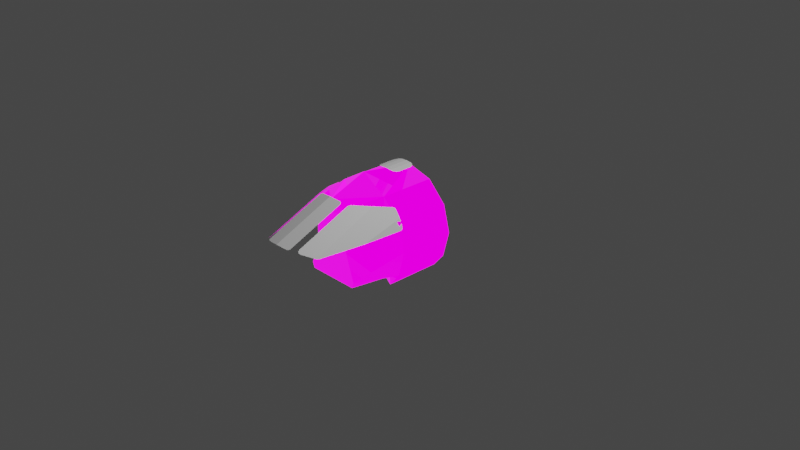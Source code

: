 # Source: mk1Cockpit.blend  (saved by Blender 3.1.7; exported with 4.5.12 LTS)
import bpy
from mathutils import Matrix  # noqa: F401  (used for matrix-valued properties, if any)

bpy.ops.wm.read_factory_settings(use_empty=True)
scene = bpy.context.scene
scene.name = 'Scene'

# ---- collections
col_collection = bpy.data.collections.new('Collection'); scene.collection.children.link(col_collection)

# ---- images (referenced by path relative to the original .blend; pixels are not part of the script)
import os
ASSET_DIR = os.environ.get("B2B_ASSET_DIR", "")  # directory of the original .blend (textures are referenced by path, not embedded)
HERE = os.path.dirname(os.path.abspath(__file__))  # packed textures are extracted next to this script under _unpacked/

def load_image(name, relpath, width, height, colorspace="sRGB"):
    """Load a texture the original file referenced (path relative to the .blend, or extracted next to this script)."""
    p = next((c for c in (os.path.join(HERE, relpath), os.path.join(ASSET_DIR, relpath)) if relpath and os.path.exists(c)), "")
    if p:
        img = bpy.data.images.load(p, check_existing=True)
        img.name = name
    else:  # same state as the original file: an image datablock whose file is absent (Cycles renders it pink)
        img = bpy.data.images.new(name, width, height)
        img.source = "FILE"
        img.filepath = "//" + (relpath or name)
    img.colorspace_settings.name = colorspace
    return img
img_cockpitgeneric_nrm_001 = load_image('CockpitGeneric_NRM.001', 'CockpitGeneric_NRM.dds', 1024, 1024, 'Non-Color')
img_cockpitgeneric_001 = load_image('CockpitGeneric.001', 'CockpitGeneric.dds', 1024, 1024, 'sRGB')
img_ivamap_001 = load_image('IVAMAP.001', 'IVAMAP.dds', 1024, 1024, 'sRGB')

# ---- materials (node trees are filled in below, after node groups)
mat_lightmapped = bpy.data.materials.new('lightmapped')
mat_lightmapped.use_transparent_shadow = False
mat_material = bpy.data.materials.new('Material')
mat_material.use_transparent_shadow = False

# ---- node groups
ng_maincolor = bpy.data.node_groups.new('MainColor', 'ShaderNodeTree')
_s = ng_maincolor.interface.new_socket(name='Color', in_out='OUTPUT', socket_type='NodeSocketColor')
_s = ng_maincolor.interface.new_socket(name='Alpha', in_out='OUTPUT', socket_type='NodeSocketFloat')
_s = ng_maincolor.interface.new_socket(name='VColor', in_out='INPUT', socket_type='NodeSocketColor')
_s = ng_maincolor.interface.new_socket(name='VAlpha', in_out='INPUT', socket_type='NodeSocketFloat')
_s.min_value = 1e+04
_s = ng_maincolor.interface.new_socket(name='CColor', in_out='INPUT', socket_type='NodeSocketColor')
_s = ng_maincolor.interface.new_socket(name='CAlpha', in_out='INPUT', socket_type='NodeSocketFloat')
_s.min_value = 1.0
_s = ng_maincolor.interface.new_socket(name='TColor', in_out='INPUT', socket_type='NodeSocketColor')
_s = ng_maincolor.interface.new_socket(name='TAlpha', in_out='INPUT', socket_type='NodeSocketFloat')
_s.min_value = 1.0
_N = ng_maincolor.nodes; _L = ng_maincolor.links
n0 = _N.new('NodeGroupInput'); n0.name = 'Group Input'; n0.location = (-284, 35)
n1 = _N.new('NodeGroupOutput'); n1.name = 'Group Output'; n1.location = (332, -19)
n2 = _N.new('ShaderNodeMix'); n2.name = 'VC*CC*TC'; n2.location = (127, -33)
n2.label = 'VC*CC*TC'
n2.hide = True
n2.data_type = 'RGBA'
n2.blend_type = 'MULTIPLY'
n2.inputs[0].default_value = 1.0
n3 = _N.new('ShaderNodeMix'); n3.name = 'VC*CC'; n3.location = (-44, 33)
n3.label = 'VC*CC'
n3.hide = True
n3.data_type = 'RGBA'
n3.blend_type = 'MULTIPLY'
n3.inputs[0].default_value = 1.0
n4 = _N.new('ShaderNodeMath'); n4.name = 'VA*CA'; n4.location = (-59, -19)
n4.label = 'VA*CA'
n4.hide = True
n4.operation = 'MULTIPLY'
n4.inputs[2].default_value = 0.0
n5 = _N.new('ShaderNodeMath'); n5.name = 'VA*CA*TA'; n5.location = (130, -79)
n5.label = 'VA*CA*TA'
n5.hide = True
n5.operation = 'MULTIPLY'
n5.inputs[2].default_value = 0.0
_L.new(n0.outputs[2], n3.inputs[7])
_L.new(n0.outputs[4], n2.inputs[7])
_L.new(n2.outputs[2], n1.inputs[0])
_L.new(n3.outputs[2], n2.inputs[6])
_L.new(n0.outputs[0], n3.inputs[6])
_L.new(n0.outputs[1], n4.inputs[0])
_L.new(n0.outputs[3], n4.inputs[1])
_L.new(n4.outputs[0], n5.inputs[0])
_L.new(n0.outputs[5], n5.inputs[1])
_L.new(n5.outputs[0], n1.inputs[1])
n1.is_active_output = True
ng_color4 = bpy.data.node_groups.new('Color4', 'ShaderNodeTree')
_s = ng_color4.interface.new_socket(name='Color', in_out='OUTPUT', socket_type='NodeSocketColor')
_s = ng_color4.interface.new_socket(name='Alpha', in_out='OUTPUT', socket_type='NodeSocketFloat')
_s = ng_color4.interface.new_socket(name='Color', in_out='INPUT', socket_type='NodeSocketColor')
_s = ng_color4.interface.new_socket(name='Alpha', in_out='INPUT', socket_type='NodeSocketFloat')
_s.min_value = 1.0
_N = ng_color4.nodes; _L = ng_color4.links
n0 = _N.new('NodeGroupInput'); n0.name = 'Group Input'; n0.location = (-403, 18)
n1 = _N.new('NodeGroupOutput'); n1.name = 'Group Output'; n1.location = (154, 24)
_L.new(n0.outputs[1], n1.inputs[1])
_L.new(n0.outputs[0], n1.inputs[0])
n1.is_active_output = True
ng_lighting = bpy.data.node_groups.new('Lighting', 'ShaderNodeTree')
_s = ng_lighting.interface.new_socket(name='AO', in_out='OUTPUT', socket_type='NodeSocketColor')
_s = ng_lighting.interface.new_socket(name='Emission', in_out='OUTPUT', socket_type='NodeSocketColor')
_s = ng_lighting.interface.new_socket(name='LightMap', in_out='INPUT', socket_type='NodeSocketColor')
_s = ng_lighting.interface.new_socket(name='LMAlpha', in_out='INPUT', socket_type='NodeSocketFloat')
_s.min_value = 1e+04
_s = ng_lighting.interface.new_socket(name='LightAmbient', in_out='INPUT', socket_type='NodeSocketFloat')
_s.min_value = 1e+04
_s = ng_lighting.interface.new_socket(name='LightColor1', in_out='INPUT', socket_type='NodeSocketColor')
_s = ng_lighting.interface.new_socket(name='LightColor2', in_out='INPUT', socket_type='NodeSocketColor')
_s = ng_lighting.interface.new_socket(name='LightColor3', in_out='INPUT', socket_type='NodeSocketColor')
_s = ng_lighting.interface.new_socket(name='Occlusion', in_out='INPUT', socket_type='NodeSocketFloat')
_s.min_value = 1e+04
_s = ng_lighting.interface.new_socket(name='BaseColor', in_out='INPUT', socket_type='NodeSocketColor')
_N = ng_lighting.nodes; _L = ng_lighting.links
n0 = _N.new('NodeGroupOutput'); n0.name = 'Group Output'; n0.location = (1055, 27)
n1 = _N.new('ShaderNodeMath'); n1.name = 'Math'; n1.location = (-79, 229)
n1.operation = 'POWER'
n1.inputs[2].default_value = 0.0
n2 = _N.new('ShaderNodeMix'); n2.name = 'Lerp'; n2.location = (542, 55)
n2.label = 'Lerp'
n2.hide = True
n2.data_type = 'RGBA'
n2.inputs[7].default_value = (1.0, 1.0, 1.0, 1.0)
n3 = _N.new('ShaderNodeMix'); n3.name = 'lerp-pre'; n3.location = (290, 36)
n3.label = 'lerp-pre'
n3.hide = True
n3.data_type = 'RGBA'
n3.blend_type = 'ADD'
n3.inputs[0].default_value = 1.0
n4 = _N.new('ShaderNodeMix'); n4.name = 'light3'; n4.location = (106, -32)
n4.label = 'light3'
n4.hide = True
n4.data_type = 'RGBA'
n4.blend_type = 'MULTIPLY'
n4.inputs[0].default_value = 1.0
n5 = _N.new('ShaderNodeMix'); n5.name = 'light2'; n5.location = (106, 18)
n5.label = 'light2'
n5.hide = True
n5.data_type = 'RGBA'
n5.blend_type = 'MULTIPLY'
n5.inputs[0].default_value = 1.0
n6 = _N.new('ShaderNodeMix'); n6.name = 'light1'; n6.location = (106, 61)
n6.label = 'light1'
n6.hide = True
n6.data_type = 'RGBA'
n6.blend_type = 'MULTIPLY'
n6.inputs[0].default_value = 1.0
n7 = _N.new('ShaderNodeMath'); n7.name = 'light3-mult'; n7.location = (-79, -13)
n7.label = 'light3-mult'
n7.hide = True
n7.operation = 'MULTIPLY'
n7.inputs[2].default_value = 0.0
n8 = _N.new('ShaderNodeSeparateColor'); n8.name = 'Separate RGB'; n8.location = (-280, 28)
n8.hide = True
n9 = _N.new('ShaderNodeMix'); n9.name = 'light-sum'; n9.location = (491, -22)
n9.label = 'light-sum'
n9.hide = True
n9.data_type = 'RGBA'
n9.blend_type = 'ADD'
n9.inputs[0].default_value = 1.0
n10 = _N.new('ShaderNodeMix'); n10.name = 'light3.001'; n10.location = (666, -30)
n10.label = 'light*base'
n10.hide = True
n10.data_type = 'RGBA'
n10.blend_type = 'MULTIPLY'
n10.inputs[0].default_value = 1.0
n11 = _N.new('ShaderNodeMix'); n11.name = 'light3.002'; n11.location = (860, -30)
n11.label = 'light*base*AO'
n11.hide = True
n11.data_type = 'RGBA'
n11.blend_type = 'MULTIPLY'
n11.inputs[0].default_value = 1.0
n12 = _N.new('NodeGroupInput'); n12.name = 'Group Input'; n12.location = (-493, 0)
_L.new(n12.outputs[0], n8.inputs[0])
_L.new(n8.outputs[0], n6.inputs[7])
_L.new(n12.outputs[4], n5.inputs[6])
_L.new(n8.outputs[1], n5.inputs[7])
_L.new(n8.outputs[2], n7.inputs[0])
_L.new(n7.outputs[0], n4.inputs[6])
_L.new(n12.outputs[5], n4.inputs[7])
_L.new(n6.outputs[2], n3.inputs[6])
_L.new(n5.outputs[2], n3.inputs[7])
_L.new(n3.outputs[2], n9.inputs[6])
_L.new(n4.outputs[2], n9.inputs[7])
_L.new(n12.outputs[1], n1.inputs[0])
_L.new(n12.outputs[6], n1.inputs[1])
_L.new(n1.outputs[0], n2.inputs[0])
_L.new(n2.outputs[2], n0.inputs[0])
_L.new(n9.outputs[2], n10.inputs[6])
_L.new(n12.outputs[7], n10.inputs[7])
_L.new(n10.outputs[2], n11.inputs[7])
_L.new(n2.outputs[2], n11.inputs[6])
_L.new(n11.outputs[2], n0.inputs[1])
_L.new(n12.outputs[2], n7.inputs[1])
_L.new(n3.outputs[2], n2.inputs[6])
_L.new(n12.outputs[3], n6.inputs[6])
n0.is_active_output = True
ng_standardshader = bpy.data.node_groups.new('StandardShader', 'ShaderNodeTree')
_s = ng_standardshader.interface.new_socket(name='BSDF', in_out='OUTPUT', socket_type='NodeSocketShader')
_s = ng_standardshader.interface.new_socket(name='BaseColor', in_out='INPUT', socket_type='NodeSocketColor')
_s = ng_standardshader.interface.new_socket(name='Shininess', in_out='INPUT', socket_type='NodeSocketFloat')
_s.min_value = 1e+04
_s = ng_standardshader.interface.new_socket(name='Gloss', in_out='INPUT', socket_type='NodeSocketFloat')
_s.min_value = 1e+04
_s = ng_standardshader.interface.new_socket(name='Emission', in_out='INPUT', socket_type='NodeSocketColor')
_s = ng_standardshader.interface.new_socket(name='Emission Strength', in_out='INPUT', socket_type='NodeSocketFloat')
_s.min_value = 1e+06
_s = ng_standardshader.interface.new_socket(name='Alpha', in_out='INPUT', socket_type='NodeSocketFloat')
_s.min_value = 1.0
_s = ng_standardshader.interface.new_socket(name='NormalColor', in_out='INPUT', socket_type='NodeSocketColor')
_N = ng_standardshader.nodes; _L = ng_standardshader.links
n0 = _N.new('NodeGroupOutput'); n0.name = 'Group Output'; n0.location = (555, 248)
n1 = _N.new('NodeGroupInput'); n1.name = 'Group Input'; n1.location = (-444, 74)
n2 = _N.new('ShaderNodeNormalMap'); n2.name = 'Normal Map'; n2.location = (-96, -256)
n2.hide = True
n3 = _N.new('ShaderNodeMath'); n3.name = 'Roughness'; n3.location = (-4, -2)
n3.label = 'Roughness'
n3.hide = True
n3.operation = 'SQRT'
n3.inputs[2].default_value = 0.0
n4 = _N.new('ShaderNodeMath'); n4.name = 'SpecularConv'; n4.location = (-120, 39)
n4.label = 'SpecularConv'
n4.hide = True
n4.operation = 'SQRT'
n4.inputs[2].default_value = 0.0
n5 = _N.new('ShaderNodeMath'); n5.name = 'Gloss2Rough'; n5.location = (-176, -1)
n5.label = 'Gloss2Rough'
n5.hide = True
n5.operation = 'SUBTRACT'
n5.inputs[0].default_value = 1.0
n5.inputs[2].default_value = 0.0
n6 = _N.new('ShaderNodeBsdfPrincipled'); n6.name = 'Principled BSDF'; n6.location = (226, 256)
n6.distribution = 'GGX'
n6.subsurface_method = 'BURLEY'
n6.inputs[3].default_value = 1.45
_L.new(n6.outputs[0], n0.inputs[0])
_L.new(n4.outputs[0], n6.inputs[13])
_L.new(n1.outputs[3], n6.inputs[27])
_L.new(n3.outputs[0], n6.inputs[2])
_L.new(n1.outputs[0], n6.inputs[0])
_L.new(n1.outputs[1], n4.inputs[0])
_L.new(n1.outputs[6], n2.inputs[1])
_L.new(n5.outputs[0], n3.inputs[0])
_L.new(n1.outputs[2], n5.inputs[1])
_L.new(n2.outputs[0], n6.inputs[5])
_L.new(n1.outputs[5], n6.inputs[4])
_L.new(n1.outputs[4], n6.inputs[28])
n0.is_active_output = True
ng_dxtnormal = bpy.data.node_groups.new('dxtNormal', 'ShaderNodeTree')
_s = ng_dxtnormal.interface.new_socket(name='Color', in_out='OUTPUT', socket_type='NodeSocketColor')
_s = ng_dxtnormal.interface.new_socket(name='RGB', in_out='INPUT', socket_type='NodeSocketColor')
_s = ng_dxtnormal.interface.new_socket(name='Alpha', in_out='INPUT', socket_type='NodeSocketFloat')
_s.min_value = 1e+04
_N = ng_dxtnormal.nodes; _L = ng_dxtnormal.links
n0 = _N.new('NodeReroute'); n0.name = 'Reroute'; n0.location = (396, 44)
n0.width = 100
n0.socket_idname = 'NodeSocketFloat'
n1 = _N.new('NodeReroute'); n1.name = 'Reroute.002'; n1.location = (378, 56)
n1.width = 100
n1.socket_idname = 'NodeSocketFloat'
n2 = _N.new('NodeReroute'); n2.name = 'Reroute.001'; n2.location = (376, 13)
n2.width = 100
n2.socket_idname = 'NodeSocketFloat'
n3 = _N.new('NodeGroupInput'); n3.name = 'dxtNormalInput'; n3.location = (36, 79)
n3.label = 'dxtNormalInput'
n4 = _N.new('NodeGroupOutput'); n4.name = 'dxtNormalOutput'; n4.location = (1779, 73)
n4.label = 'dxtNormalOutput'
n5 = _N.new('ShaderNodeSeparateColor'); n5.name = 'dxtNormal.separateRGB'; n5.location = (215, 54)
n5.label = 'separateRGB'
n5.width = 125
n5.hide = True
n6 = _N.new('ShaderNodeVectorMath'); n6.name = 'mul2'; n6.location = (611, 34)
n6.label = '*2'
n6.hide = True
n6.operation = 'SCALE'
n6.inputs[3].default_value = 2.0
n7 = _N.new('ShaderNodeCombineXYZ'); n7.name = 'Combine XYZ'; n7.location = (446, 34)
n7.hide = True
n8 = _N.new('ShaderNodeMath'); n8.name = 'subXY'; n8.location = (1106, 34)
n8.label = 'Z^2'
n8.hide = True
n8.operation = 'SUBTRACT'
n8.use_clamp = True
n8.inputs[0].default_value = 1.0
n8.inputs[2].default_value = 0.0
n9 = _N.new('ShaderNodeMath'); n9.name = 'sqrtZ2'; n9.location = (1271, 34)
n9.label = 'Z = sqrt(1-X^2-Y^2)'
n9.hide = True
n9.operation = 'SQRT'
n9.inputs[2].default_value = 0.0
n10 = _N.new('ShaderNodeCombineColor'); n10.name = 'Combine RGB'; n10.location = (1593, 53)
n10.hide = True
n11 = _N.new('ShaderNodeMath'); n11.name = 'zToBlue'; n11.location = (1436, 34)
n11.label = 'Z to Blue'
n11.hide = True
n11.operation = 'MULTIPLY_ADD'
n12 = _N.new('ShaderNodeVectorMath'); n12.name = 'sub1'; n12.location = (776, 34)
n12.label = '-1'
n12.hide = True
n12.operation = 'SUBTRACT'
n12.inputs[1].default_value = (1.0, 1.0, 0.0)
n13 = _N.new('ShaderNodeVectorMath'); n13.name = 'xy_dot_xy'; n13.location = (941, 34)
n13.label = 'xy . xy'
n13.hide = True
n13.operation = 'DOT_PRODUCT'
_L.new(n3.outputs[0], n5.inputs[0])
_L.new(n5.outputs[1], n0.inputs[0])
_L.new(n3.outputs[1], n2.inputs[0])
_L.new(n2.outputs[0], n1.inputs[0])
_L.new(n1.outputs[0], n10.inputs[0])
_L.new(n10.outputs[0], n4.inputs[0])
_L.new(n7.outputs[0], n6.inputs[0])
_L.new(n6.outputs[0], n12.inputs[0])
_L.new(n8.outputs[0], n9.inputs[0])
_L.new(n9.outputs[0], n11.inputs[0])
_L.new(n11.outputs[0], n10.inputs[2])
_L.new(n0.outputs[0], n7.inputs[1])
_L.new(n2.outputs[0], n7.inputs[0])
_L.new(n0.outputs[0], n10.inputs[1])
_L.new(n12.outputs[0], n13.inputs[0])
_L.new(n12.outputs[0], n13.inputs[1])
_L.new(n13.outputs[1], n8.inputs[1])
n4.is_active_output = True

# ---- material node trees
mat_lightmapped.use_nodes = True; mat_lightmapped.node_tree.nodes.clear()
_N = mat_lightmapped.node_tree.nodes; _L = mat_lightmapped.node_tree.links
n0 = _N.new('ShaderNodeOutputMaterial'); n0.name = 'Material Output'; n0.location = (1191, 279)
n1 = _N.new('ShaderNodeValue'); n1.name = '_Shininess'; n1.location = (841, 178)
n1.label = '_Shininess'
n1.hide = True
n1.outputs[0].default_value = 0.2
n2 = _N.new('ShaderNodeGroup'); n2.name = 'Group'; n2.location = (657, 252)
n2.hide = True
n2.node_tree = ng_maincolor
n2.inputs[3].default_value = 1.0
n2.inputs[5].default_value = 1.0
n3 = _N.new('ShaderNodeVertexColor'); n3.name = 'Vertex Color'; n3.location = (475, 312)
n3.hide = True
n4 = _N.new('ShaderNodeTexImage'); n4.name = '_BumpMap'; n4.location = (-356, 49)
n4.label = '_BumpMap'
n4.hide = True
n4.image = img_cockpitgeneric_nrm_001
n5 = _N.new('ShaderNodeTexImage'); n5.name = '_MainTex'; n5.location = (-356, 180)
n5.label = '_MainTex'
n5.hide = True
n5.image = img_cockpitgeneric_001
n6 = _N.new('ShaderNodeUVMap'); n6.name = 'UV2'; n6.location = (-562, 503)
n6.label = 'UV2'
n6.uv_map = 'UV2'
n7 = _N.new('ShaderNodeUVMap'); n7.name = 'UV'; n7.location = (-562, 175)
n7.label = 'UV'
n7.uv_map = 'UV'
n8 = _N.new('ShaderNodeTexImage'); n8.name = '_LightMap'; n8.location = (-356, 487)
n8.label = '_LightMap'
n8.hide = True
n8.image = img_ivamap_001
n9 = _N.new('ShaderNodeValue'); n9.name = '_LightAmbient.001'; n9.location = (-255, 435)
n9.label = '_LightAmbient'
n9.hide = True
n9.outputs[0].default_value = 1.0
n10 = _N.new('ShaderNodeGroup'); n10.name = '_LightColor1'; n10.location = (-255, 389)
n10.label = '_LightColor1'
n10.hide = True
n10.node_tree = ng_color4
n10.inputs[0].default_value = (1.0, 0.8958, 0.749, 1.0)
n10.inputs[1].default_value = 1.0
n11 = _N.new('ShaderNodeGroup'); n11.name = '_LightColor2'; n11.location = (-255, 335)
n11.label = '_LightColor2'
n11.hide = True
n11.node_tree = ng_color4
n11.inputs[0].default_value = (0.0, 0.0, 0.0, 1.0)
n11.inputs[1].default_value = 1.0
n12 = _N.new('ShaderNodeGroup'); n12.name = 'AmbientColor'; n12.location = (-255, 285)
n12.label = 'AmbientColor'
n12.hide = True
n12.node_tree = ng_color4
n12.inputs[0].default_value = (1.0, 1.0, 1.0, 1.0)
n12.inputs[1].default_value = 1.0
n13 = _N.new('ShaderNodeValue'); n13.name = '_Occlusion'; n13.location = (-255, 233)
n13.label = '_Occlusion'
n13.hide = True
n13.outputs[0].default_value = 1.0
n14 = _N.new('ShaderNodeGroup'); n14.name = 'Lighting'; n14.location = (250, 101)
n14.label = 'Lighting'
n14.hide = True
n14.node_tree = ng_lighting
n15 = _N.new('ShaderNodeGroup'); n15.name = '_SpecColor'; n15.location = (487, 125)
n15.label = '_SpecColor'
n15.hide = True
n15.node_tree = ng_color4
n15.inputs[0].default_value = (1.0, 1.0, 1.0, 1.0)
n15.inputs[1].default_value = 1.0
n16 = _N.new('ShaderNodeMath'); n16.name = 'Math.001'; n16.location = (664, 148)
n16.hide = True
n16.operation = 'MULTIPLY'
n16.inputs[2].default_value = 0.0
n17 = _N.new('ShaderNodeMath'); n17.name = 'Math.002'; n17.location = (838, 142)
n17.hide = True
n17.operation = 'MULTIPLY'
n17.inputs[1].default_value = 2.0
n17.inputs[2].default_value = 0.0
n18 = _N.new('ShaderNodeGroup'); n18.name = 'Group.001'; n18.location = (1019, 268)
n18.node_tree = ng_standardshader
n18.inputs[4].default_value = 1.0
n18.inputs[5].default_value = 1.0
n19 = _N.new('ShaderNodeGroup'); n19.name = 'dxtNormal'; n19.location = (-72, 49)
n19.label = 'dxtNormal'
n19.hide = True
n19.node_tree = ng_dxtnormal
_L.new(n7.outputs[0], n5.inputs[0])
_L.new(n7.outputs[0], n4.inputs[0])
_L.new(n4.outputs[0], n19.inputs[0])
_L.new(n4.outputs[1], n19.inputs[1])
_L.new(n5.outputs[0], n2.inputs[4])
_L.new(n3.outputs[0], n2.inputs[0])
_L.new(n3.outputs[1], n2.inputs[1])
_L.new(n10.outputs[0], n14.inputs[3])
_L.new(n11.outputs[0], n14.inputs[4])
_L.new(n18.outputs[0], n0.inputs[0])
_L.new(n5.outputs[1], n16.inputs[0])
_L.new(n16.outputs[0], n17.inputs[0])
_L.new(n15.outputs[0], n16.inputs[1])
_L.new(n12.outputs[0], n14.inputs[5])
_L.new(n5.outputs[0], n14.inputs[7])
_L.new(n13.outputs[0], n14.inputs[6])
_L.new(n8.outputs[0], n14.inputs[0])
_L.new(n8.outputs[1], n14.inputs[1])
_L.new(n9.outputs[0], n14.inputs[2])
_L.new(n2.outputs[0], n18.inputs[0])
_L.new(n14.outputs[0], n2.inputs[2])
_L.new(n14.outputs[1], n18.inputs[3])
_L.new(n1.outputs[0], n18.inputs[1])
_L.new(n17.outputs[0], n18.inputs[2])
_L.new(n19.outputs[0], n18.inputs[6])
_L.new(n6.outputs[0], n8.inputs[0])
n0.is_active_output = True
mat_material.use_nodes = True; mat_material.node_tree.nodes.clear()
_N = mat_material.node_tree.nodes; _L = mat_material.node_tree.links
n0 = _N.new('ShaderNodeBsdfPrincipled'); n0.name = 'Principled BSDF'; n0.location = (10, 300)
n0.distribution = 'GGX'
n0.subsurface_method = 'RANDOM_WALK_SKIN'
n0.inputs[3].default_value = 1.45
n0.inputs[27].default_value = (0.0, 0.0, 0.0, 1.0)
n0.inputs[28].default_value = 1.0
n1 = _N.new('ShaderNodeOutputMaterial'); n1.name = 'Material Output'; n1.location = (300, 300)
_L.new(n0.outputs[0], n1.inputs[0])
n1.is_active_output = True

# ---- world
world_world = bpy.data.worlds.new('World'); scene.world = world_world
world_world.use_nodes = True; world_world.node_tree.nodes.clear()
_N = world_world.node_tree.nodes; _L = world_world.node_tree.links
n0 = _N.new('ShaderNodeOutputWorld'); n0.name = 'World Output'; n0.location = (300, 300)
n1 = _N.new('ShaderNodeBackground'); n1.name = 'Background'; n1.location = (10, 300)
n1.inputs[0].default_value = (0.05088, 0.05088, 0.05088, 1.0)
_L.new(n1.outputs[0], n0.inputs[0])
n0.is_active_output = True
world_world.color = (0.05088, 0.05088, 0.05088)
world_world.use_sun_shadow = False
world_world.sun_shadow_jitter_overblur = 0.0

# ---- cameras
cam_camera = bpy.data.cameras.new('Camera')
cam_camera.clip_end = 100.0
cam_camera.ortho_scale = 7.314

# ---- lights
light_light = bpy.data.lights.new('Light', 'POINT')
light_light.transmission_factor = 0.0
light_light.energy = 1000.0
light_light.shadow_soft_size = 0.1
light_light.shadow_maximum_resolution = 0.006
light_light.use_absolute_resolution = True

# ---- meshes
me_iva_tiled_001 = bpy.data.meshes.new('IVA_Tiled.001')
me_iva_tiled_001.from_pydata([(2.037e-09, -0.0338, 0.3103), (-0.2587, -0.0338, 0.3103), (-0.2587, -0.0338, -1.397e-08), (-0.2587, -0.0338, -0.306), (3.37e-08, -0.0338, -0.306), (0.2533, -0.0338, -0.306), (0.2533, -0.0338, -3.609e-09), (0.2533, -0.0338, 0.3103), (0.0, -0.6414, 0.6618), (-0.2832, -0.6414, 0.4906), (-0.4906, -0.6414, 0.2832), (-0.5665, -0.6414, -2.515e-08), (-0.4906, -0.6414, -0.2832), (-0.2832, -0.6414, -0.3421), (4.47e-08, -0.6414, -0.3421), (0.3676, -0.6414, -0.4296), (0.4906, -0.6414, -0.2832), (0.5665, -0.6414, 6.519e-09), (0.4906, -0.6414, 0.2832), (0.2832, -0.6414, 0.4906), (4.653e-10, -1.063, 0.5034), (-0.1897, -1.063, 0.4591), (-0.2031, -1.063, 0.2832), (-0.2067, -1.063, -1.475e-08), (-0.3039, -1.063, -0.2832), (-0.2832, -1.063, -0.3421), (0.02052, -1.063, -0.3421), (0.2832, -1.063, -0.3421), (0.3039, -1.063, -0.2832), (0.2067, -1.063, -3.252e-09), (0.2031, -1.063, 0.2832), (0.1897, -1.063, 0.4591), (0.5665, -0.6414, 6.519e-09), (0.4906, -0.6414, 0.2832), (-0.4906, -0.6414, 0.2832), (-0.5665, -0.6414, -2.515e-08), (0.5665, -0.6414, 6.519e-09), (0.4906, -0.6414, 0.2832), (-0.2832, -0.0338, 0.4906), (4.653e-10, -0.0338, 0.5665), (-0.4906, -0.0338, 0.2832), (-0.5665, -0.0338, -2.476e-08), (-0.4906, -0.0338, -0.2832), (-0.2832, -0.0338, -0.3421), (4.47e-08, -0.0338, -0.3421), (0.3676, -0.0338, -0.4296), (0.4906, -0.0338, -0.2832), (0.5665, -0.0338, 6.755e-09), (0.4906, -0.0338, 0.2832), (0.2832, -0.0338, 0.4906), (0.1893, -0.0338, -0.3421), (0.1893, -0.551, -0.3421), (-0.4446, -0.0338, -0.3421), (-0.4406, -0.4611, -0.3421), (0.1875, -0.0338, -0.4296), (0.1875, -0.551, -0.4296), (0.3596, -0.6414, -0.3421)], [], [(42, 41, 11, 12), (49, 48, 18, 19), (39, 9, 38), (46, 45, 15, 16), (52, 42, 12, 53), (39, 19, 8), (40, 38, 9, 10), (47, 46, 16, 17), (44, 43, 13, 14), (41, 40, 10, 11), (48, 47, 17, 18), (50, 44, 14, 51), (17, 16, 28, 29), (14, 13, 25, 26), (11, 10, 22, 23), (18, 17, 29, 30), (15, 55, 51), (12, 11, 23, 24), (19, 18, 30, 31), (9, 20, 21), (16, 15, 56), (53, 12, 24, 25), (19, 20, 8), (10, 9, 21, 22), (39, 8, 9), (39, 49, 19), (9, 8, 20), (19, 31, 20), (17, 18, 33, 32), (32, 33, 37, 36), (10, 11, 35, 34), (21, 20, 31, 30, 29, 28, 27, 26, 25, 24, 23, 22), (1, 0, 39, 38), (1, 38, 40), (2, 1, 40, 41), (3, 2, 41, 42), (3, 42, 52, 43), (4, 3, 43, 44), (5, 4, 44, 50, 54, 45), (5, 45, 46), (6, 5, 46, 47), (7, 6, 47, 48), (7, 48, 49), (0, 7, 49, 39), (54, 50, 51, 55), (43, 52, 53, 13), (13, 53, 25), (45, 54, 55, 15), (56, 15, 51), (26, 27, 51, 14), (27, 56, 51), (28, 16, 56, 27)])
_uv = me_iva_tiled_001.uv_layers.new(name='UVMap')
_uv.uv.foreach_set('vector', [0.0, 0.0, 0.0, 0.0, 0.0, 0.0, 0.0, 0.0, 0.0, 0.0, 0.0, 0.0, 0.0, 0.0, 0.0, 0.0, 0.0, 0.0, 0.0, 0.0, 0.0, 0.0, 0.0, 0.0, 0.0, 0.0, 0.0, 0.0, 0.0, 0.0, 0.0, 0.0, 0.0, 0.0, 0.0, 0.0, 0.0, 0.0, 0.0, 0.0, 0.0, 0.0, 0.0, 0.0, 0.0, 0.0, 0.0, 0.0, 0.0, 0.0, 0.0, 0.0, 0.0, 0.0, 0.0, 0.0, 0.0, 0.0, 0.0, 0.0, 0.0, 0.0, 0.0, 0.0, 0.0, 0.0, 0.0, 0.0, 0.0, 0.0, 0.0, 0.0, 0.0, 0.0, 0.0, 0.0, 0.0, 0.0, 0.0, 0.0, 0.0, 0.0, 0.0, 0.0, 0.0, 0.0, 0.0, 0.0, 0.0, 0.0, 0.0, 0.0, 0.0, 0.0, 0.0, 0.0, 0.0, 0.0, 0.0, 0.0, 0.0, 0.0, 0.0, 0.0, 0.0, 0.0, 0.0, 0.0, 0.0, 0.0, 0.0, 0.0, 0.0, 0.0, 0.0, 0.0, 0.0, 0.0, 0.0, 0.0, 0.0, 0.0, 0.0, 0.0, 0.0, 0.0, 0.0, 0.0, 0.0, 0.0, 0.0, 0.0, 0.0, 0.0, 0.0, 0.0, 0.0, 0.0, 0.0, 0.0, 0.0, 0.0, 0.0, 0.0, 0.0, 0.0, 0.0, 0.0, 0.0, 0.0, 0.0, 0.0, 0.0, 0.0, 0.0, 0.0, 0.0, 0.0, 0.0, 0.0, 0.0, 0.0, 0.0, 0.0, 0.0, 0.0, 0.0, 0.0, 0.0, 0.0, 0.0, 0.0, 0.0, 0.0, 0.0, 0.0, 0.0, 0.0, 0.0, 0.0, 0.0, 0.0, 0.0, 0.0, 0.0, 0.0, 0.0, 0.0, 0.0, 0.0, 0.0, 0.0, 0.0, 0.0, 0.0, 0.0, 0.0, 0.0, 0.0, 0.0, 0.0, 0.0, 0.0, 0.0, 0.0, 0.0, 0.0, 0.0, 0.0, 0.0, 0.0, 0.0, 0.0, 0.0, 0.0, 0.0, 0.0, 0.0, 0.0, 0.0, 0.0, 0.0, 0.0, 0.0, 0.0, 0.0, 0.0, 0.0, 0.0, 0.0, 0.0, 0.0, 0.0, 0.0, 0.0, 0.0, 0.0, 0.0, 0.0, 0.0, 0.0, 0.0, 0.0, 0.0, 0.0, 0.0, 0.0, 0.0, 0.0, 0.0, 0.0, 0.0, 0.0, 0.0, 0.0, 0.0, 0.0, 0.0, 0.0, 0.0, 0.0, 0.0, 0.0, 0.0, 0.0, 0.0, 0.0, 0.0, 0.0, 0.0, 0.0, 0.0, 0.0, 0.0, 0.0, 0.0, 0.0, 0.0, 0.0, 0.0, 0.0, 0.0, 0.0, 0.0, 0.0, 0.0, 0.0, 0.0, 0.0, 0.0, 0.0, 0.0, 0.0, 0.0, 0.0, 0.0, 0.0, 0.0, 0.0, 0.0, 0.0, 0.0, 0.0, 0.0, 0.0, 0.0, 0.0, 0.0, 0.0, 0.0, 0.0, 0.0, 0.0, 0.0, 0.0, 0.0, 0.0, 0.0, 0.0, 0.0, 0.0, 0.0, 0.0, 0.0, 0.0, 0.0, 0.0, 0.0, 0.0, 0.0, 0.0, 0.0, 0.0, 0.0, 0.0, 0.0, 0.0, 0.0, 0.0, 0.0, 0.0, 0.0, 0.0, 0.0, 0.0, 0.0, 0.0, 0.0, 0.0, 0.0, 0.0, 0.0, 0.0, 0.0, 0.0, 0.0, 0.0, 0.0, 0.0, 0.0, 0.0, 0.0, 0.0, 0.0, 0.0, 0.0, 0.0, 0.0, 0.0, 0.0, 0.0, 0.0, 0.0, 0.0, 0.0, 0.0, 0.0, 0.0, 0.0, 0.0, 0.0, 0.0, 0.0, 0.0, 0.0, 0.0, 0.0, 0.0, 0.0, 0.0, 0.0, 0.0, 0.0, 0.0, 0.0, 0.0, 0.0, 0.0, 0.0, 0.0, 0.0, 0.0, 0.0, 0.0])
_uv.active_render = True
_uv = me_iva_tiled_001.uv_layers.new(name='UVMap2')
_uv.uv.foreach_set('vector', [0.0, 0.0, 0.0, 0.0, 0.0, 0.0, 0.0, 0.0, 0.0, 0.0, 0.0, 0.0, 0.0, 0.0, 0.0, 0.0, 0.0, 0.0, 0.0, 0.0, 0.0, 0.0, 0.0, 0.0, 0.0, 0.0, 0.0, 0.0, 0.0, 0.0, 0.0, 0.0, 0.0, 0.0, 0.0, 0.0, 0.0, 0.0, 0.0, 0.0, 0.0, 0.0, 0.0, 0.0, 0.0, 0.0, 0.0, 0.0, 0.0, 0.0, 0.0, 0.0, 0.0, 0.0, 0.0, 0.0, 0.0, 0.0, 0.0, 0.0, 0.0, 0.0, 0.0, 0.0, 0.0, 0.0, 0.0, 0.0, 0.0, 0.0, 0.0, 0.0, 0.0, 0.0, 0.0, 0.0, 0.0, 0.0, 0.0, 0.0, 0.0, 0.0, 0.0, 0.0, 0.0, 0.0, 0.0, 0.0, 0.0, 0.0, 0.0, 0.0, 0.0, 0.0, 0.0, 0.0, 0.0, 0.0, 0.0, 0.0, 0.0, 0.0, 0.0, 0.0, 0.0, 0.0, 0.0, 0.0, 0.0, 0.0, 0.0, 0.0, 0.0, 0.0, 0.0, 0.0, 0.0, 0.0, 0.0, 0.0, 0.0, 0.0, 0.0, 0.0, 0.0, 0.0, 0.0, 0.0, 0.0, 0.0, 0.0, 0.0, 0.0, 0.0, 0.0, 0.0, 0.0, 0.0, 0.0, 0.0, 0.0, 0.0, 0.0, 0.0, 0.0, 0.0, 0.0, 0.0, 0.0, 0.0, 0.0, 0.0, 0.0, 0.0, 0.0, 0.0, 0.0, 0.0, 0.0, 0.0, 0.0, 0.0, 0.0, 0.0, 0.0, 0.0, 0.0, 0.0, 0.0, 0.0, 0.0, 0.0, 0.0, 0.0, 0.0, 0.0, 0.0, 0.0, 0.0, 0.0, 0.0, 0.0, 0.0, 0.0, 0.0, 0.0, 0.0, 0.0, 0.0, 0.0, 0.0, 0.0, 0.0, 0.0, 0.0, 0.0, 0.0, 0.0, 0.0, 0.0, 0.0, 0.0, 0.0, 0.0, 0.0, 0.0, 0.0, 0.0, 0.0, 0.0, 0.0, 0.0, 0.0, 0.0, 0.0, 0.0, 0.0, 0.0, 0.0, 0.0, 0.0, 0.0, 0.0, 0.0, 0.0, 0.0, 0.0, 0.0, 0.0, 0.0, 0.0, 0.0, 0.0, 0.0, 0.0, 0.0, 0.0, 0.0, 0.0, 0.0, 0.0, 0.0, 0.0, 0.0, 0.0, 0.0, 0.0, 0.0, 0.0, 0.0, 0.0, 0.0, 0.0, 0.0, 0.0, 0.0, 0.0, 0.0, 0.0, 0.0, 0.0, 0.0, 0.0, 0.0, 0.0, 0.0, 0.0, 0.0, 0.0, 0.0, 0.0, 0.0, 0.0, 0.0, 0.0, 0.0, 0.0, 0.0, 0.0, 0.0, 0.0, 0.0, 0.0, 0.0, 0.0, 0.0, 0.0, 0.0, 0.0, 0.0, 0.0, 0.0, 0.0, 0.0, 0.0, 0.0, 0.0, 0.0, 0.0, 0.0, 0.0, 0.0, 0.0, 0.0, 0.0, 0.0, 0.0, 0.0, 0.0, 0.0, 0.0, 0.0, 0.0, 0.0, 0.0, 0.0, 0.0, 0.0, 0.0, 0.0, 0.0, 0.0, 0.0, 0.0, 0.0, 0.0, 0.0, 0.0, 0.0, 0.0, 0.0, 0.0, 0.0, 0.0, 0.0, 0.0, 0.0, 0.0, 0.0, 0.0, 0.0, 0.0, 0.0, 0.0, 0.0, 0.0, 0.0, 0.0, 0.0, 0.0, 0.0, 0.0, 0.0, 0.0, 0.0, 0.0, 0.0, 0.0, 0.0, 0.0, 0.0, 0.0, 0.0, 0.0, 0.0, 0.0, 0.0, 0.0, 0.0, 0.0, 0.0, 0.0, 0.0, 0.0, 0.0, 0.0, 0.0, 0.0, 0.0, 0.0, 0.0, 0.0, 0.0, 0.0, 0.0, 0.0, 0.0, 0.0, 0.0, 0.0, 0.0, 0.0, 0.0, 0.0, 0.0, 0.0, 0.0, 0.0, 0.0, 0.0, 0.0, 0.0, 0.0, 0.0])
me_iva_tiled_001.materials.append(mat_lightmapped)
me_iva_tiled_001.use_remesh_fix_poles = True
me_iva_tiled_001.use_remesh_preserve_attributes = False
me_iva_tiled_001.update()
me_iva_tiled_001.normals_split_custom_set([tuple(v) for v in zip(*[iter([0.9659, 0.0, 0.2588, 0.9659, 0.0, 0.2588, 0.9659, 0.0, 0.2588, 0.9659, 0.0, 0.2588, -0.7071, 0.0, -0.7071, -0.7071, 0.0, -0.7071, -0.7071, 0.0, -0.7071, -0.7071, 0.0, -0.7071, 0.3989, -0.0718, -0.9142, 0.3989, -0.0718, -0.9142, 0.3989, -0.07186, -0.9142, -0.7656, 0.0, 0.6434, -0.7656, 0.0, 0.6434, -0.7656, 0.0, 0.6434, -0.7656, 0.0, 0.6434, 0.773, 0.002961, 0.6344, 0.773, 0.002961, 0.6344, 0.773, 0.002961, 0.6344, 0.773, 0.002961, 0.6344, -0.3989, -0.07173, -0.9142, -0.3989, -0.07174, -0.9142, -0.3989, -0.0717, -0.9142, 0.7071, 0.0, -0.7071, 0.7071, 0.0, -0.7071, 0.7071, 0.0, -0.7071, 0.7071, 0.0, -0.7071, -0.9659, 0.0, 0.2588, -0.9659, 0.0, 0.2588, -0.9659, 0.0, 0.2588, -0.9659, 0.0, 0.2588, 0.0, 0.0, 1.0, 0.0, 0.0, 1.0, 0.0, 0.0, 1.0, 0.0, 0.0, 1.0, 0.9659, 0.0, -0.2588, 0.9659, 0.0, -0.2588, 0.9659, 0.0, -0.2588, 0.9659, 0.0, -0.2588, -0.9659, 0.0, -0.2588, -0.9659, 0.0, -0.2588, -0.9659, 0.0, -0.2588, -0.9659, 0.0, -0.2588, -3.5e-08, 0.0, 1.0, -3.5e-08, 0.0, 1.0, -3.5e-08, 0.0, 1.0, -3.5e-08, 0.0, 1.0, -0.8385, 0.544, -0.03146, -0.8385, 0.544, -0.03146, -0.8385, 0.544, -0.03146, -0.8385, 0.544, -0.03146, 0.004534, -0.002785, 1.0, 0.003777, -0.00263, 1.0, 0.004643, -0.00279, 1.0, 0.004131, -0.002432, 1.0, 0.7881, 0.6056, -0.1106, 0.7881, 0.6056, -0.1106, 0.7881, 0.6056, -0.1106, 0.7881, 0.6056, -0.1106, -0.7881, 0.6056, -0.1106, -0.7881, 0.6056, -0.1106, -0.7881, 0.6056, -0.1106, -0.7881, 0.6056, -0.1106, 0.1347, 0.03701, 0.9902, 0.1655, 0.02171, 0.986, 0.1382, 0.04108, 0.9896, 0.8385, 0.544, -0.03146, 0.8385, 0.544, -0.03146, 0.8385, 0.544, -0.03146, 0.8385, 0.544, -0.03146, -0.8015, 0.3799, -0.4618, -0.8015, 0.3799, -0.4618, -0.8015, 0.3799, -0.4618, -0.8015, 0.3799, -0.4618, 0.3602, 0.2279, -0.9046, 0.3658, 0.2201, -0.9043, 0.3556, 0.2336, -0.905, -0.03022, 0.9955, -0.08973, -0.06443, 0.9955, -0.06937, -0.07658, 0.9955, -0.05568, 0.4031, 0.1356, 0.905, 0.4019, 0.1342, 0.9058, 0.4035, 0.1343, 0.9051, 0.4019, 0.1341, 0.9058, -0.3833, 0.2267, -0.8954, -0.3815, 0.2293, -0.8955, -0.3852, 0.2241, -0.8952, 0.8015, 0.3799, -0.4618, 0.8015, 0.3799, -0.4618, 0.8015, 0.3799, -0.4618, 0.8015, 0.3799, -0.4618, 0.3989, -0.07173, -0.9142, 0.3989, -0.07169, -0.9142, 0.3989, -0.07174, -0.9142, -0.3989, -0.07181, -0.9142, -0.3989, -0.07186, -0.9142, -0.3989, -0.0718, -0.9142, 0.3834, 0.2267, -0.8954, 0.3852, 0.2241, -0.8952, 0.3815, 0.2293, -0.8955, -0.3602, 0.2279, -0.9046, -0.3556, 0.2336, -0.905, -0.3658, 0.2201, -0.9043, 0.0, 0.0, 1.0, 0.0, 0.0, 1.0, 0.0, 0.0, 1.0, 0.0, 0.0, 1.0, 0.0, 0.0, 1.0, 0.0, 0.0, 1.0, 0.0, 0.0, 1.0, 0.0, 0.0, 1.0, 0.0, 0.0, 1.0, 0.0, 0.0, 1.0, 0.0, 0.0, 1.0, 0.0, 0.0, 1.0, 0.0, 1.0, 4.497e-08, 0.1214, 0.9836, 0.1337, 0.0, 1.0, 4.497e-08, 0.0, 1.0, 4.497e-08, 0.0, 1.0, 4.497e-08, 0.0, 1.0, 4.497e-08, -0.003404, 1.0, -0.004756, -0.0007214, 1.0, -0.004739, 0.0, 1.0, 4.497e-08, 0.0, 1.0, 4.497e-08, 0.0, 1.0, 4.497e-08, 0.0, 1.0, 4.497e-08, 7.117e-09, -1.0, -4.689e-08, -0.02255, -0.9863, -0.1636, 0.1649, -0.9863, -0.009461, 7.117e-09, -1.0, -4.689e-08, 7.135e-09, -1.0, -8.775e-08, 7.135e-09, -1.0, -8.775e-08, 7.135e-09, -1.0, -8.775e-08, 2.538e-09, -1.0, -5.268e-08, 2.538e-09, -1.0, -5.268e-08, 2.538e-09, -1.0, -5.268e-08, 2.538e-09, -1.0, -5.268e-08, -2.149e-09, -1.0, -4.123e-08, -2.149e-09, -1.0, -4.123e-08, -2.149e-09, -1.0, -4.123e-08, -2.149e-09, -1.0, -4.123e-08, -1.843e-08, -1.0, -3.537e-07, -1.843e-08, -1.0, -3.537e-07, -1.843e-08, -1.0, -3.537e-07, -1.843e-08, -1.0, -3.537e-07, 0.0, -1.0, -4.76e-07, 0.0, -1.0, -4.76e-07, 0.0, -1.0, -4.76e-07, 0.0, -1.0, -4.76e-07, -2.978e-08, -1.0, -2.341e-07, -2.978e-08, -1.0, -2.341e-07, -2.978e-08, -1.0, -2.341e-07, -2.978e-08, -1.0, -2.341e-07, -2.978e-08, -1.0, -2.341e-07, -2.978e-08, -1.0, -2.341e-07, 1.064e-08, -1.0, -1.167e-07, 1.064e-08, -1.0, -1.167e-07, 1.064e-08, -1.0, -1.167e-07, 2.106e-09, -1.0, -5.485e-08, 2.106e-09, -1.0, -5.485e-08, 2.106e-09, -1.0, -5.485e-08, 2.106e-09, -1.0, -5.485e-08, -2.488e-09, -1.0, -5.163e-08, -2.488e-09, -1.0, -5.163e-08, -2.488e-09, -1.0, -5.163e-08, -2.488e-09, -1.0, -5.163e-08, -6.951e-09, -1.0, -6.412e-08, -6.951e-09, -1.0, -6.412e-08, -6.951e-09, -1.0, -6.412e-08, -0.1636, -0.9863, 0.02255, -7.176e-09, -1.0, -4.728e-08, -7.176e-09, -1.0, -4.728e-08, 0.05181, -0.9863, 0.1568, 0.9998, -4.117e-08, -0.01984, 0.9998, -4.117e-08, -0.01984, 0.9998, -4.117e-08, -0.01984, 0.9998, -4.117e-08, -0.01984, 0.0, 0.0, 1.0, 0.0, 0.0, 1.0, 0.0, 0.0, 1.0, 0.0, 0.0, 1.0, 0.4145, 0.1397, 0.8993, 0.4146, 0.1394, 0.8993, 0.4143, 0.1401, 0.8993, 3.679e-08, 0.0, 1.0, 3.679e-08, 0.0, 1.0, 3.679e-08, 0.0, 1.0, 3.679e-08, 0.0, 1.0, 0.1734, 0.9792, 0.1053, 0.1893, 0.9678, 0.1659, 0.1733, 0.9757, 0.134, 0.1441, 0.09337, 0.9851, 0.1484, 0.0891, 0.9849, 0.1193, 0.1211, 0.9854, 0.09772, 0.1424, 0.985, -0.3117, -0.004385, 0.9502, -0.3046, 0.07067, 0.9499, -0.3163, 0.0375, 0.9479, -0.5973, 0.1849, 0.7804, -0.5982, 0.1851, 0.7797, -0.5979, 0.1842, 0.7801, -0.5982, 0.1857, 0.7795])] * 3)])
me_iva_tiled_002 = bpy.data.meshes.new('IVA_Tiled.002')
me_iva_tiled_002.from_pydata([(-0.1505, -1.071, 0.5054), (-0.1503, -1.676, 0.2492), (-0.1419, -1.057, 0.5141), (-0.1242, -1.053, 0.5215), (-0.1419, -1.695, 0.2435), (-0.1234, -1.707, 0.2439), (-0.0741, -1.716, 0.2511), (-0.07651, -1.063, 0.5299), (-0.5178, -0.6432, 0.2129), (-0.456, -1.046, 0.1889), (-0.517, -0.6215, 0.2224), (-0.5091, -0.6115, 0.242), (-0.4714, -0.6106, 0.3183), (-0.4183, -0.6087, 0.3918), (-0.4056, -0.6141, 0.4073), (-0.3439, -1.498, 0.1554), (-0.3305, -1.526, 0.1587), (-0.2335, -1.631, 0.2083), (-0.2201, -1.639, 0.2183), (-0.2093, -1.634, 0.231), (-0.2041, -1.621, 0.2416), (-0.203, -1.026, 0.4907), (-0.2109, -0.9989, 0.4935), (-0.3172, -0.8179, 0.4584), (-0.3954, -0.6291, 0.4161), (-0.1146, -0.3301, 0.6027), (-0.09067, -0.3506, 0.6084), (-0.1269, -0.2991, 0.5993), (-0.1269, -0.1373, 0.5993), (-0.1146, -0.1062, 0.6027), (-0.06306, -0.3567, 0.6137), (-4.441e-17, -0.3567, 0.6185), (-0.09067, -0.08571, 0.6084), (-0.06306, -0.07959, 0.6137), (0.1505, -1.071, 0.5054), (0.1503, -1.676, 0.2492), (0.1419, -1.057, 0.5141), (0.1242, -1.053, 0.5215), (0.1419, -1.695, 0.2435), (0.1234, -1.707, 0.2439), (0.0741, -1.716, 0.2511), (-4.441e-17, -1.721, 0.2546), (0.07651, -1.063, 0.5299), (-4.441e-17, -1.069, 0.5362), (0.5178, -0.6432, 0.2129), (0.456, -1.046, 0.1889), (0.517, -0.6215, 0.2224), (0.5091, -0.6115, 0.242), (0.4714, -0.6106, 0.3183), (0.4183, -0.6087, 0.3918), (0.3439, -1.498, 0.1554), (0.3305, -1.526, 0.1587), (0.2335, -1.631, 0.2083), (0.2201, -1.639, 0.2183), (0.2093, -1.634, 0.231), (0.2041, -1.621, 0.2416), (0.203, -1.026, 0.4907), (0.2109, -0.9989, 0.4935), (0.3172, -0.8179, 0.4584), (0.3954, -0.6291, 0.4161), (0.4056, -0.6141, 0.4073), (0.1146, -0.1062, 0.6027), (0.1269, -0.1373, 0.5993), (0.1269, -0.2991, 0.5993), (0.1146, -0.3301, 0.6027), (0.09067, -0.08571, 0.6084), (0.06306, -0.07959, 0.6137), (0.09067, -0.3506, 0.6084), (0.06306, -0.3567, 0.6137), (-4.441e-17, -0.07959, 0.6185)], [], [(63, 64, 68), (19, 18, 17), (0, 3, 7), (47, 46, 44), (35, 38, 39), (55, 52, 54), (45, 50, 58), (23, 16, 15), (12, 9, 8), (33, 31, 30), (33, 30, 27), (69, 68, 31), (67, 68, 64), (68, 66, 63), (66, 65, 61), (61, 62, 66), (62, 63, 66), (17, 16, 20), (16, 23, 21), (23, 22, 21), (21, 20, 16), (20, 19, 17), (43, 41, 1), (41, 6, 1), (6, 5, 1), (5, 4, 1), (1, 0, 43), (0, 2, 3), (7, 43, 0), (44, 45, 48), (48, 47, 44), (39, 40, 35), (40, 41, 35), (41, 43, 35), (43, 42, 34), (35, 43, 34), (42, 37, 34), (37, 36, 34), (55, 56, 51), (56, 57, 58), (51, 56, 58), (51, 52, 55), (52, 53, 54), (50, 51, 58), (58, 59, 48), (59, 60, 49), (48, 59, 49), (48, 45, 58), (15, 9, 23), (9, 12, 23), (12, 13, 24), (13, 14, 24), (24, 23, 12), (8, 10, 11), (11, 12, 8), (33, 69, 31), (26, 25, 30), (25, 27, 30), (27, 28, 33), (28, 29, 33), (29, 32, 33), (69, 66, 68)])
_uv = me_iva_tiled_002.uv_layers.new(name='UVMap')
_uv.uv.foreach_set('vector', [0.1518, 0.8323, 0.1518, 0.8639, 0.1518, 0.9184, 0.9922, 0.8978, 0.9922, 0.8979, 0.9922, 0.8979, 0.9917, 0.9002, 0.9917, 0.9003, 0.9917, 0.9004, 0.9922, 0.9013, 0.9922, 0.9012, 0.9922, 0.9012, 0.9917, 0.8984, 0.9917, 0.8983, 0.9917, 0.8982, 0.9922, 0.8978, 0.9922, 0.8979, 0.9922, 0.8978, 0.9922, 0.8999, 0.9922, 0.8985, 0.9922, 0.895, 0.9922, 0.895, 0.9922, 0.8984, 0.9922, 0.8985, 0.9922, 0.9015, 0.9922, 0.8999, 0.9922, 0.9012, 0.1518, 0.5934, 0.1518, 0.9757, 0.1518, 0.9184, 0.1518, 0.5934, 0.1518, 0.9184, 0.1518, 0.8323, 0.1518, 0.5367, 0.1518, 0.9184, 0.1518, 0.9757, 0.1518, 0.8922, 0.1518, 0.9184, 0.1518, 0.8639, 0.1518, 0.9184, 0.1518, 0.5934, 0.1518, 0.8323, 0.1518, 0.5934, 0.1518, 0.6193, 0.1518, 0.6478, 0.1518, 0.6478, 0.1518, 0.6788, 0.1518, 0.5934, 0.1518, 0.6788, 0.1518, 0.8323, 0.1518, 0.5934, 0.9922, 0.8979, 0.9922, 0.8984, 0.9922, 0.8978, 0.9922, 0.8984, 0.9922, 0.895, 0.9922, 0.8958, 0.9922, 0.895, 0.9922, 0.8957, 0.9922, 0.8958, 0.9922, 0.8958, 0.9922, 0.8978, 0.9922, 0.8984, 0.9922, 0.8978, 0.9922, 0.8978, 0.9922, 0.8979, 0.9917, 0.9006, 0.9917, 0.8979, 0.9917, 0.8984, 0.9917, 0.8979, 0.9917, 0.8981, 0.9917, 0.8984, 0.9917, 0.8981, 0.9917, 0.8982, 0.9917, 0.8984, 0.9917, 0.8982, 0.9917, 0.8983, 0.9917, 0.8984, 0.9917, 0.8984, 0.9917, 0.9002, 0.9917, 0.9006, 0.9917, 0.9002, 0.9917, 0.9002, 0.9917, 0.9003, 0.9917, 0.9004, 0.9917, 0.9006, 0.9917, 0.9002, 0.9922, 0.9012, 0.9922, 0.8999, 0.9922, 0.9015, 0.9922, 0.9015, 0.9922, 0.9013, 0.9922, 0.9012, 0.9917, 0.8982, 0.9917, 0.8981, 0.9917, 0.8984, 0.9917, 0.8981, 0.9917, 0.8979, 0.9917, 0.8984, 0.9917, 0.8979, 0.9917, 0.9006, 0.9917, 0.8984, 0.9917, 0.9006, 0.9917, 0.9004, 0.9917, 0.9002, 0.9917, 0.8984, 0.9917, 0.9006, 0.9917, 0.9002, 0.9917, 0.9004, 0.9917, 0.9003, 0.9917, 0.9002, 0.9917, 0.9003, 0.9917, 0.9002, 0.9917, 0.9002, 0.9922, 0.8978, 0.9922, 0.8958, 0.9922, 0.8984, 0.9922, 0.8958, 0.9922, 0.8957, 0.9922, 0.895, 0.9922, 0.8984, 0.9922, 0.8958, 0.9922, 0.895, 0.9922, 0.8984, 0.9922, 0.8979, 0.9922, 0.8978, 0.9922, 0.8979, 0.9922, 0.8979, 0.9922, 0.8978, 0.9922, 0.8985, 0.9922, 0.8984, 0.9922, 0.895, 0.9922, 0.895, 0.9922, 0.9019, 0.9922, 0.9015, 0.9922, 0.9019, 0.9922, 0.9019, 0.9922, 0.9018, 0.9922, 0.9015, 0.9922, 0.9019, 0.9922, 0.9018, 0.9922, 0.9015, 0.9922, 0.8999, 0.9922, 0.895, 0.9922, 0.8985, 0.9922, 0.8999, 0.9922, 0.895, 0.9922, 0.8999, 0.9922, 0.9015, 0.9922, 0.895, 0.9922, 0.9015, 0.9922, 0.9018, 0.9922, 0.9019, 0.9922, 0.9018, 0.9922, 0.9019, 0.9922, 0.9019, 0.9922, 0.9019, 0.9922, 0.895, 0.9922, 0.9015, 0.9922, 0.9012, 0.9922, 0.9012, 0.9922, 0.9013, 0.9922, 0.9013, 0.9922, 0.9015, 0.9922, 0.9012, 0.1518, 0.5934, 0.1518, 0.5367, 0.1518, 0.9757, 0.1518, 0.8922, 0.1518, 0.8639, 0.1518, 0.9184, 0.1518, 0.8639, 0.1518, 0.8323, 0.1518, 0.9184, 0.1518, 0.8323, 0.1518, 0.6788, 0.1518, 0.5934, 0.1518, 0.6788, 0.1518, 0.6478, 0.1518, 0.5934, 0.1518, 0.6478, 0.1518, 0.6193, 0.1518, 0.5934, 0.1518, 0.5367, 0.1518, 0.5934, 0.1518, 0.9184])
_uv.active_render = True
_uv = me_iva_tiled_002.uv_layers.new(name='UVMap2')
_uv.uv.foreach_set('vector', [0.06019, 0.4027, 0.06019, 0.3939, 0.06019, 0.38, 0.9127, 0.6524, 0.9128, 0.6578, 0.9128, 0.662, 0.971, 0.4511, 0.972, 0.4443, 0.9763, 0.4332, 0.8517, 0.3768, 0.8511, 0.3808, 0.8512, 0.3853, 0.9684, 0.7116, 0.9685, 0.707, 0.9689, 0.7023, 0.8581, 0.6673, 0.8578, 0.6519, 0.8579, 0.6638, 0.8597, 0.4874, 0.8586, 0.6071, 0.864, 0.9156, 0.92, 0.3983, 0.9138, 0.6995, 0.9142, 0.7067, 0.9165, 0.9551, 0.9165, 0.8263, 0.909, 0.9284, 0.06019, 0.5011, 0.06019, 0.3661, 0.06019, 0.589, 0.06019, 0.5011, 0.06019, 0.589, 0.06019, 0.5662, 0.06019, 0.4846, 0.06019, 0.38, 0.06019, 0.3661, 0.06019, 0.3863, 0.06019, 0.38, 0.06019, 0.3939, 0.06019, 0.38, 0.06019, 0.468, 0.06019, 0.4027, 0.06019, 0.468, 0.06019, 0.4604, 0.06019, 0.4525, 0.06019, 0.4525, 0.06019, 0.444, 0.06019, 0.468, 0.06019, 0.444, 0.06019, 0.4027, 0.06019, 0.468, 0.9128, 0.662, 0.9138, 0.6995, 0.9127, 0.6469, 0.9138, 0.6995, 0.92, 0.3983, 0.9122, 0.4672, 0.92, 0.3983, 0.9127, 0.46, 0.9122, 0.4672, 0.9122, 0.4672, 0.9127, 0.6469, 0.9138, 0.6995, 0.9127, 0.6469, 0.9127, 0.6524, 0.9128, 0.662, 0.9805, 0.4145, 0.9723, 0.6698, 0.9669, 0.6283, 0.9723, 0.6698, 0.9705, 0.6502, 0.9669, 0.6283, 0.9705, 0.6502, 0.9678, 0.6375, 0.9669, 0.6283, 0.9678, 0.6375, 0.9671, 0.6329, 0.9669, 0.6283, 0.9669, 0.6283, 0.971, 0.4511, 0.9805, 0.4145, 0.971, 0.4511, 0.9713, 0.4476, 0.972, 0.4443, 0.9763, 0.4332, 0.9805, 0.4145, 0.971, 0.4511, 0.8512, 0.3853, 0.8597, 0.4874, 0.8584, 0.3585, 0.8584, 0.3585, 0.8517, 0.3768, 0.8512, 0.3853, 0.9689, 0.7023, 0.9712, 0.6896, 0.9684, 0.7116, 0.9712, 0.6896, 0.9723, 0.6698, 0.9684, 0.7116, 0.9723, 0.6698, 0.9805, 0.4145, 0.9684, 0.7116, 0.9805, 0.4145, 0.985, 0.9064, 0.9791, 0.8888, 0.9684, 0.7116, 0.9805, 0.4145, 0.9791, 0.8888, 0.985, 0.9064, 0.9804, 0.8955, 0.9791, 0.8888, 0.9804, 0.8955, 0.9795, 0.8922, 0.9791, 0.8888, 0.8581, 0.6673, 0.8566, 0.8468, 0.8583, 0.6144, 0.8566, 0.8468, 0.857, 0.854, 0.864, 0.9156, 0.8583, 0.6144, 0.8566, 0.8468, 0.864, 0.9156, 0.8583, 0.6144, 0.8578, 0.6519, 0.8581, 0.6673, 0.8578, 0.6519, 0.8581, 0.6585, 0.8579, 0.6638, 0.8586, 0.6071, 0.8583, 0.6144, 0.864, 0.9156, 0.864, 0.9156, 0.8619, 0.9771, 0.8584, 0.3585, 0.8619, 0.9771, 0.863, 0.3333, 0.8623, 0.3378, 0.8584, 0.3585, 0.8619, 0.9771, 0.8623, 0.3378, 0.8584, 0.3585, 0.8597, 0.4874, 0.864, 0.9156, 0.9142, 0.7067, 0.9165, 0.8263, 0.92, 0.3983, 0.9165, 0.8263, 0.9165, 0.9551, 0.92, 0.3983, 0.9165, 0.9551, 0.9206, 0.9757, 0.9182, 0.3367, 0.9206, 0.9757, 0.9213, 0.9802, 0.9182, 0.3367, 0.9182, 0.3367, 0.92, 0.3983, 0.9165, 0.9551, 0.909, 0.9284, 0.909, 0.9328, 0.9097, 0.9369, 0.9097, 0.9369, 0.9165, 0.9551, 0.909, 0.9284, 0.06019, 0.5011, 0.06019, 0.4846, 0.06019, 0.3661, 0.06019, 0.5826, 0.06019, 0.575, 0.06019, 0.589, 0.06019, 0.575, 0.06019, 0.5662, 0.06019, 0.589, 0.06019, 0.5662, 0.06019, 0.5249, 0.06019, 0.5011, 0.06019, 0.5249, 0.06019, 0.5165, 0.06019, 0.5011, 0.06019, 0.5165, 0.06019, 0.5086, 0.06019, 0.5011, 0.06019, 0.4846, 0.06019, 0.468, 0.06019, 0.38])
me_iva_tiled_002.materials.append(mat_material)
me_iva_tiled_002.use_remesh_fix_poles = True
me_iva_tiled_002.use_remesh_preserve_attributes = False
me_iva_tiled_002.update()
me_iva_tiled_002.normals_split_custom_set([tuple(v) for v in zip(*[iter([-0.2159, -1.258e-05, -0.9764, -0.2159, -1.153e-05, -0.9764, -0.2159, -1.125e-05, -0.9764, 0.6777, 0.2794, -0.6802, 0.6777, 0.2794, -0.6802, 0.6777, 0.2794, -0.6802, 0.163, 0.3881, -0.9071, 0.163, 0.3881, -0.9071, 0.163, 0.3881, -0.9071, -0.884, 0.1617, -0.4387, -0.884, 0.1617, -0.4387, -0.884, 0.1617, -0.4387, -0.163, 0.3881, -0.9071, -0.163, 0.3881, -0.9071, -0.163, 0.3881, -0.9071, -0.6777, 0.2794, -0.6802, -0.6777, 0.2794, -0.6802, -0.6777, 0.2794, -0.6802, -0.7766, 0.2204, -0.5902, -0.7766, 0.2204, -0.5902, -0.7766, 0.2204, -0.5902, 0.7766, 0.2204, -0.5901, 0.7766, 0.2204, -0.5901, 0.7766, 0.2204, -0.5901, 0.884, 0.1617, -0.4387, 0.884, 0.1617, -0.4387, 0.884, 0.1617, -0.4387, 0.07609, 0.0, -0.9971, 0.07609, 0.0, -0.9971, 0.07609, 0.0, -0.9971, 0.216, 1.168e-07, -0.9764, 0.216, -1.452e-07, -0.9764, 0.216, 1.262e-07, -0.9764, -0.07609, 0.0, -0.9971, -0.07609, 0.0, -0.9971, -0.07609, 0.0, -0.9971, -0.2159, 4.999e-06, -0.9764, -0.2159, 3.323e-06, -0.9764, -0.2159, -1.065e-06, -0.9764, -0.216, -2.77e-07, -0.9764, -0.216, 2.737e-07, -0.9764, -0.216, -1.444e-08, -0.9764, -0.2159, -6.154e-06, -0.9764, -0.2159, -5.126e-06, -0.9764, -0.2159, -1.46e-06, -0.9764, -0.2159, 1.04e-05, -0.9764, -0.2159, 1.208e-05, -0.9764, -0.2159, 1.019e-05, -0.9764, -0.2159, 3.991e-08, -0.9764, -0.2159, -1.816e-08, -0.9764, -0.2159, -1.586e-07, -0.9764, 0.6777, 0.2794, -0.6802, 0.6777, 0.2794, -0.6802, 0.6777, 0.2794, -0.6802, 0.6777, 0.2794, -0.6802, 0.6777, 0.2794, -0.6802, 0.6777, 0.2794, -0.6802, 0.6777, 0.2794, -0.6802, 0.6777, 0.2794, -0.6802, 0.6777, 0.2794, -0.6802, 0.6777, 0.2794, -0.6802, 0.6777, 0.2794, -0.6802, 0.6777, 0.2794, -0.6802, 0.6777, 0.2794, -0.6802, 0.6777, 0.2794, -0.6802, 0.6777, 0.2794, -0.6802, 0.163, 0.3881, -0.9071, 0.163, 0.3881, -0.9071, 0.163, 0.3881, -0.9071, 0.163, 0.3881, -0.9071, 0.1631, 0.3881, -0.9071, 0.163, 0.3881, -0.9071, 0.163, 0.3881, -0.9071, 0.163, 0.3881, -0.9071, 0.163, 0.3881, -0.9071, 0.163, 0.3881, -0.9071, 0.163, 0.3881, -0.9071, 0.163, 0.3881, -0.9071, 0.163, 0.3881, -0.9071, 0.163, 0.3881, -0.9071, 0.163, 0.3881, -0.9071, 0.163, 0.3881, -0.9071, 0.163, 0.3881, -0.9071, 0.163, 0.3881, -0.9071, 0.163, 0.3881, -0.9071, 0.163, 0.3881, -0.9071, 0.163, 0.3881, -0.9071, -0.884, 0.1617, -0.4387, -0.884, 0.1617, -0.4387, -0.884, 0.1617, -0.4387, -0.884, 0.1617, -0.4387, -0.884, 0.1617, -0.4387, -0.884, 0.1617, -0.4387, -0.163, 0.3881, -0.9071, -0.163, 0.3881, -0.9071, -0.163, 0.3881, -0.9071, -0.163, 0.3881, -0.9071, -0.1631, 0.3881, -0.9071, -0.1631, 0.3881, -0.9071, -0.163, 0.3881, -0.9071, -0.163, 0.3881, -0.9071, -0.163, 0.3879, -0.9072, -0.163, 0.3881, -0.9071, -0.1631, 0.3881, -0.9071, -0.163, 0.3881, -0.9071, -0.163, 0.3881, -0.9071, -0.163, 0.3881, -0.9071, -0.163, 0.3881, -0.9071, -0.163, 0.3881, -0.9071, -0.163, 0.3881, -0.9071, -0.163, 0.3881, -0.9071, -0.163, 0.3881, -0.9071, -0.163, 0.3881, -0.9071, -0.163, 0.3881, -0.9071, -0.6777, 0.2794, -0.6802, -0.6777, 0.2794, -0.6802, -0.6777, 0.2794, -0.6802, -0.6777, 0.2794, -0.6802, -0.6777, 0.2794, -0.6802, -0.6777, 0.2794, -0.6802, -0.6777, 0.2794, -0.6802, -0.6777, 0.2794, -0.6802, -0.6777, 0.2794, -0.6802, -0.6777, 0.2794, -0.6802, -0.6777, 0.2794, -0.6802, -0.6777, 0.2794, -0.6802, -0.6777, 0.2794, -0.6802, -0.6777, 0.2794, -0.6802, -0.6777, 0.2794, -0.6802, -0.7766, 0.2204, -0.5901, -0.7766, 0.2204, -0.5901, -0.7766, 0.2204, -0.5901, -0.7766, 0.2204, -0.5901, -0.7766, 0.2204, -0.5901, -0.7766, 0.2204, -0.5901, -0.7767, 0.2205, -0.59, -0.7766, 0.2204, -0.5901, -0.7766, 0.2204, -0.5901, -0.7766, 0.2204, -0.5901, -0.7766, 0.2204, -0.5901, -0.7766, 0.2204, -0.5901, -0.7766, 0.2204, -0.5901, -0.7766, 0.2204, -0.5901, -0.7766, 0.2204, -0.5901, 0.7766, 0.2204, -0.5901, 0.7766, 0.2204, -0.5901, 0.7766, 0.2204, -0.5901, 0.7766, 0.2204, -0.5901, 0.7766, 0.2204, -0.5901, 0.7766, 0.2204, -0.5901, 0.7766, 0.2204, -0.5901, 0.7766, 0.2204, -0.5901, 0.7766, 0.2204, -0.5901, 0.7766, 0.2204, -0.5901, 0.7766, 0.2204, -0.5901, 0.7766, 0.2204, -0.5901, 0.7766, 0.2204, -0.5901, 0.7766, 0.2204, -0.5901, 0.7766, 0.2204, -0.5901, 0.884, 0.1617, -0.4387, 0.884, 0.1617, -0.4387, 0.884, 0.1617, -0.4387, 0.884, 0.1617, -0.4387, 0.884, 0.1617, -0.4387, 0.884, 0.1617, -0.4387, 0.07609, 0.0, -0.9971, 0.07609, 0.0, -0.9971, 0.07609, 0.0, -0.9971, 0.2159, 4.493e-06, -0.9764, 0.2159, 9.239e-07, -0.9764, 0.2159, 5.342e-06, -0.9764, 0.2159, -1.039e-05, -0.9764, 0.2159, -1.21e-05, -0.9764, 0.2159, -1.007e-05, -0.9764, 0.2159, -1.761e-07, -0.9764, 0.2159, -9.546e-08, -0.9764, 0.2159, -1.196e-07, -0.9764, 0.2159, 1.258e-05, -0.9764, 0.2159, 1.152e-05, -0.9764, 0.2159, 1.132e-05, -0.9764, 0.2159, 7.004e-07, -0.9764, 0.2159, -5.491e-06, -0.9764, 0.2159, -4.046e-06, -0.9764, -0.07609, 0.0, -0.9971, -0.07609, 0.0, -0.9971, -0.07609, 0.0, -0.9971])] * 3)])

# ---- objects
ob_light = bpy.data.objects.new('Light', light_light)
ob_camera = bpy.data.objects.new('Camera', cam_camera)
ob_mk1_iva = bpy.data.objects.new('mk1_IVA', None)
ob_shell = bpy.data.objects.new('shell', me_iva_tiled_001)
ob_windowmask = bpy.data.objects.new('windowMask', me_iva_tiled_002)

# ---- transforms, parenting, visibility, modifiers, constraints
ob_light.location = (4.076, 1.005, 5.904)
ob_light.rotation_euler = (0.6503, 0.05522, 1.866)
ob_light.lock_rotations_4d = False
ob_light.empty_display_type = 'ARROWS'
ob_light.color = (0.0, 0.0, 0.0, 0.0)
ob_light.lineart.crease_threshold = 0.0
ob_camera.location = (7.359, -6.926, 4.958)
ob_camera.rotation_euler = (1.109, 0.0, 0.8149)
ob_camera.lock_rotations_4d = False
ob_camera.empty_display_type = 'ARROWS'
ob_camera.color = (0.0, 0.0, 0.0, 0.0)
ob_camera.display_type = 'WIRE'
ob_camera.lineart.crease_threshold = 0.0
ob_mk1_iva.location = (0.0, 0.0, 0.0)
ob_mk1_iva.rotation_mode = 'QUATERNION'
ob_mk1_iva.rotation_quaternion = (1.0, 0.0, 0.0, 0.0)
ob_shell.parent = ob_mk1_iva
ob_shell.location = (0.0, 0.175, 0.0)
ob_shell.rotation_mode = 'QUATERNION'
ob_shell.rotation_quaternion = (1.0, 0.0, 0.0, 0.0)
ob_windowmask.parent = ob_mk1_iva
ob_windowmask.location = (0.0, 0.175, 0.0)
ob_windowmask.rotation_mode = 'QUATERNION'
ob_windowmask.rotation_quaternion = (1.0, 0.0, 0.0, 0.0)

# ---- collection membership
col_collection.objects.link(ob_light)
col_collection.objects.link(ob_camera)
col_collection.objects.link(ob_mk1_iva)
col_collection.objects.link(ob_shell)
col_collection.objects.link(ob_windowmask)

# ---- scene / render settings (as saved in the file)
scene.camera = ob_camera
scene.frame_start = 1; scene.frame_end = 250; scene.frame_set(1)
scene.render.engine = 'BLENDER_EEVEE_NEXT'
scene.cycles.sampling_pattern = 'TABULATED_SOBOL'
scene.cycles.use_light_tree = False
scene.view_settings.view_transform = 'Filmic'
bpy.context.view_layer.update()
